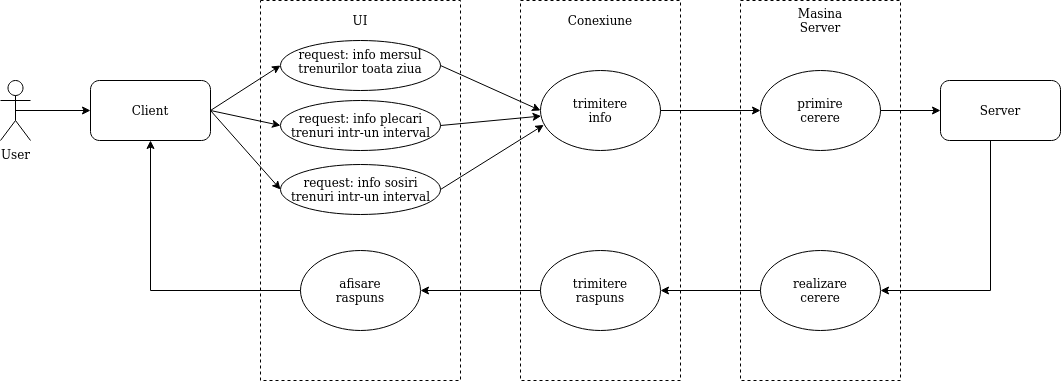

The diagram above was exported from draw.io. Its source (the exported page's mxGraphModel, read from the mxfile embedded in the PNG):
<mxGraphModel dx="1135" dy="684" grid="1" gridSize="10" guides="1" tooltips="1" connect="1" arrows="1" fold="1" page="0" pageScale="1" pageWidth="850" pageHeight="1100" math="0" shadow="0">
  <root>
    <mxCell id="0" />
    <mxCell id="1" parent="0" />
    <mxCell id="2qx_UziKPeo_57TsmfU7-1" value="" style="rounded=0;whiteSpace=wrap;html=1;dashed=1;" parent="1" vertex="1">
      <mxGeometry x="260" y="140" width="200" height="380" as="geometry" />
    </mxCell>
    <mxCell id="2qx_UziKPeo_57TsmfU7-2" value="" style="ellipse;whiteSpace=wrap;html=1;" parent="1" vertex="1">
      <mxGeometry x="280" y="180" width="160" height="50" as="geometry" />
    </mxCell>
    <mxCell id="2qx_UziKPeo_57TsmfU7-3" value="User" style="shape=umlActor;verticalLabelPosition=bottom;verticalAlign=top;html=1;outlineConnect=0;" parent="1" vertex="1">
      <mxGeometry y="220" width="30" height="60" as="geometry" />
    </mxCell>
    <mxCell id="2qx_UziKPeo_57TsmfU7-4" value="" style="endArrow=classic;html=1;exitX=0.5;exitY=0.5;exitDx=0;exitDy=0;exitPerimeter=0;" parent="1" source="2qx_UziKPeo_57TsmfU7-3" edge="1">
      <mxGeometry width="50" height="50" relative="1" as="geometry">
        <mxPoint x="400" y="410" as="sourcePoint" />
        <mxPoint x="90" y="250" as="targetPoint" />
      </mxGeometry>
    </mxCell>
    <mxCell id="2qx_UziKPeo_57TsmfU7-5" value="" style="rounded=1;whiteSpace=wrap;html=1;" parent="1" vertex="1">
      <mxGeometry x="90" y="220" width="120" height="60" as="geometry" />
    </mxCell>
    <mxCell id="2qx_UziKPeo_57TsmfU7-6" value="Client" style="text;html=1;strokeColor=none;fillColor=none;align=center;verticalAlign=middle;whiteSpace=wrap;rounded=0;" parent="1" vertex="1">
      <mxGeometry x="130" y="240" width="40" height="20" as="geometry" />
    </mxCell>
    <mxCell id="2qx_UziKPeo_57TsmfU7-7" value="" style="endArrow=classic;html=1;entryX=0;entryY=0.5;entryDx=0;entryDy=0;" parent="1" target="2qx_UziKPeo_57TsmfU7-2" edge="1">
      <mxGeometry width="50" height="50" relative="1" as="geometry">
        <mxPoint x="210" y="250" as="sourcePoint" />
        <mxPoint x="280" y="250" as="targetPoint" />
      </mxGeometry>
    </mxCell>
    <mxCell id="2qx_UziKPeo_57TsmfU7-8" value="UI" style="text;html=1;strokeColor=none;fillColor=none;align=center;verticalAlign=middle;whiteSpace=wrap;rounded=0;" parent="1" vertex="1">
      <mxGeometry x="340" y="150" width="40" height="20" as="geometry" />
    </mxCell>
    <mxCell id="2qx_UziKPeo_57TsmfU7-10" value="" style="rounded=0;whiteSpace=wrap;html=1;dashed=1;" parent="1" vertex="1">
      <mxGeometry x="520" y="140" width="160" height="380" as="geometry" />
    </mxCell>
    <mxCell id="2qx_UziKPeo_57TsmfU7-11" value="Conexiune" style="text;html=1;strokeColor=none;fillColor=none;align=center;verticalAlign=middle;whiteSpace=wrap;rounded=0;" parent="1" vertex="1">
      <mxGeometry x="580" y="150" width="40" height="20" as="geometry" />
    </mxCell>
    <mxCell id="2qx_UziKPeo_57TsmfU7-12" value="" style="rounded=0;whiteSpace=wrap;html=1;dashed=1;" parent="1" vertex="1">
      <mxGeometry x="740" y="140" width="160" height="380" as="geometry" />
    </mxCell>
    <mxCell id="2qx_UziKPeo_57TsmfU7-13" value="Masina Server" style="text;html=1;strokeColor=none;fillColor=none;align=center;verticalAlign=middle;whiteSpace=wrap;rounded=0;" parent="1" vertex="1">
      <mxGeometry x="800" y="150" width="40" height="20" as="geometry" />
    </mxCell>
    <mxCell id="2qx_UziKPeo_57TsmfU7-42" style="edgeStyle=orthogonalEdgeStyle;rounded=0;orthogonalLoop=1;jettySize=auto;html=1;entryX=1;entryY=0.5;entryDx=0;entryDy=0;" parent="1" source="2qx_UziKPeo_57TsmfU7-14" target="2qx_UziKPeo_57TsmfU7-40" edge="1">
      <mxGeometry relative="1" as="geometry">
        <Array as="points">
          <mxPoint x="990" y="430" />
        </Array>
      </mxGeometry>
    </mxCell>
    <mxCell id="2qx_UziKPeo_57TsmfU7-14" value="" style="rounded=1;whiteSpace=wrap;html=1;" parent="1" vertex="1">
      <mxGeometry x="940" y="220" width="120" height="60" as="geometry" />
    </mxCell>
    <mxCell id="2qx_UziKPeo_57TsmfU7-15" value="Server" style="text;html=1;strokeColor=none;fillColor=none;align=center;verticalAlign=middle;whiteSpace=wrap;rounded=0;" parent="1" vertex="1">
      <mxGeometry x="980" y="240" width="40" height="20" as="geometry" />
    </mxCell>
    <mxCell id="2qx_UziKPeo_57TsmfU7-16" value="" style="ellipse;whiteSpace=wrap;html=1;" parent="1" vertex="1">
      <mxGeometry x="540" y="210" width="120" height="80" as="geometry" />
    </mxCell>
    <mxCell id="2qx_UziKPeo_57TsmfU7-17" value="trimitere info" style="text;html=1;strokeColor=none;fillColor=none;align=center;verticalAlign=middle;whiteSpace=wrap;rounded=0;" parent="1" vertex="1">
      <mxGeometry x="580" y="240" width="40" height="20" as="geometry" />
    </mxCell>
    <mxCell id="2qx_UziKPeo_57TsmfU7-18" value="" style="endArrow=classic;html=1;exitX=1;exitY=0.5;exitDx=0;exitDy=0;entryX=0;entryY=0.5;entryDx=0;entryDy=0;" parent="1" source="2qx_UziKPeo_57TsmfU7-2" target="2qx_UziKPeo_57TsmfU7-16" edge="1">
      <mxGeometry width="50" height="50" relative="1" as="geometry">
        <mxPoint x="440" y="260" as="sourcePoint" />
        <mxPoint x="520" y="260" as="targetPoint" />
      </mxGeometry>
    </mxCell>
    <mxCell id="2qx_UziKPeo_57TsmfU7-19" value="" style="ellipse;whiteSpace=wrap;html=1;" parent="1" vertex="1">
      <mxGeometry x="760" y="210" width="120" height="80" as="geometry" />
    </mxCell>
    <mxCell id="2qx_UziKPeo_57TsmfU7-20" value="primire cerere" style="text;html=1;strokeColor=none;fillColor=none;align=center;verticalAlign=middle;whiteSpace=wrap;rounded=0;" parent="1" vertex="1">
      <mxGeometry x="780" y="240" width="80" height="20" as="geometry" />
    </mxCell>
    <mxCell id="2qx_UziKPeo_57TsmfU7-21" value="" style="endArrow=classic;html=1;entryX=0;entryY=0.5;entryDx=0;entryDy=0;" parent="1" source="2qx_UziKPeo_57TsmfU7-16" target="2qx_UziKPeo_57TsmfU7-19" edge="1">
      <mxGeometry width="50" height="50" relative="1" as="geometry">
        <mxPoint x="680" y="249.5" as="sourcePoint" />
        <mxPoint x="750" y="250" as="targetPoint" />
      </mxGeometry>
    </mxCell>
    <mxCell id="2qx_UziKPeo_57TsmfU7-22" value="" style="endArrow=classic;html=1;exitX=1;exitY=0.5;exitDx=0;exitDy=0;entryX=0;entryY=0.5;entryDx=0;entryDy=0;" parent="1" source="2qx_UziKPeo_57TsmfU7-19" target="2qx_UziKPeo_57TsmfU7-14" edge="1">
      <mxGeometry width="50" height="50" relative="1" as="geometry">
        <mxPoint x="500" y="370" as="sourcePoint" />
        <mxPoint x="550" y="320" as="targetPoint" />
      </mxGeometry>
    </mxCell>
    <mxCell id="2qx_UziKPeo_57TsmfU7-23" value="request: info mersul trenurilor toata ziua" style="text;html=1;strokeColor=none;fillColor=none;align=center;verticalAlign=middle;whiteSpace=wrap;rounded=0;" parent="1" vertex="1">
      <mxGeometry x="290" y="191" width="140" height="20" as="geometry" />
    </mxCell>
    <mxCell id="2qx_UziKPeo_57TsmfU7-28" value="" style="ellipse;whiteSpace=wrap;html=1;" parent="1" vertex="1">
      <mxGeometry x="280" y="240" width="160" height="50" as="geometry" />
    </mxCell>
    <mxCell id="2qx_UziKPeo_57TsmfU7-29" value="" style="endArrow=classic;html=1;entryX=0;entryY=0.5;entryDx=0;entryDy=0;exitX=1;exitY=0.5;exitDx=0;exitDy=0;" parent="1" source="2qx_UziKPeo_57TsmfU7-5" target="2qx_UziKPeo_57TsmfU7-28" edge="1">
      <mxGeometry width="50" height="50" relative="1" as="geometry">
        <mxPoint x="195" y="310" as="sourcePoint" />
        <mxPoint x="265" y="310" as="targetPoint" />
      </mxGeometry>
    </mxCell>
    <mxCell id="2qx_UziKPeo_57TsmfU7-30" value="" style="endArrow=classic;html=1;exitX=1;exitY=0.5;exitDx=0;exitDy=0;" parent="1" source="2qx_UziKPeo_57TsmfU7-28" target="2qx_UziKPeo_57TsmfU7-16" edge="1">
      <mxGeometry width="50" height="50" relative="1" as="geometry">
        <mxPoint x="425" y="320" as="sourcePoint" />
        <mxPoint x="525.0000000000027" y="310" as="targetPoint" />
      </mxGeometry>
    </mxCell>
    <mxCell id="2qx_UziKPeo_57TsmfU7-31" value="" style="ellipse;whiteSpace=wrap;html=1;" parent="1" vertex="1">
      <mxGeometry x="280" y="304" width="160" height="50" as="geometry" />
    </mxCell>
    <mxCell id="2qx_UziKPeo_57TsmfU7-32" value="" style="endArrow=classic;html=1;entryX=0;entryY=0.5;entryDx=0;entryDy=0;exitX=1;exitY=0.5;exitDx=0;exitDy=0;" parent="1" source="2qx_UziKPeo_57TsmfU7-5" target="2qx_UziKPeo_57TsmfU7-31" edge="1">
      <mxGeometry width="50" height="50" relative="1" as="geometry">
        <mxPoint x="205" y="380" as="sourcePoint" />
        <mxPoint x="275" y="380" as="targetPoint" />
      </mxGeometry>
    </mxCell>
    <mxCell id="2qx_UziKPeo_57TsmfU7-33" value="" style="endArrow=classic;html=1;exitX=1;exitY=0.5;exitDx=0;exitDy=0;entryX=0.027;entryY=0.681;entryDx=0;entryDy=0;entryPerimeter=0;" parent="1" source="2qx_UziKPeo_57TsmfU7-31" target="2qx_UziKPeo_57TsmfU7-16" edge="1">
      <mxGeometry width="50" height="50" relative="1" as="geometry">
        <mxPoint x="435" y="390" as="sourcePoint" />
        <mxPoint x="535.0000000000027" y="380" as="targetPoint" />
      </mxGeometry>
    </mxCell>
    <mxCell id="2qx_UziKPeo_57TsmfU7-25" value="request: info plecari trenuri intr-un interval" style="text;html=1;strokeColor=none;fillColor=none;align=center;verticalAlign=middle;whiteSpace=wrap;rounded=0;" parent="1" vertex="1">
      <mxGeometry x="287.5" y="255" width="145" height="20" as="geometry" />
    </mxCell>
    <mxCell id="2qx_UziKPeo_57TsmfU7-24" value="request: info sosiri trenuri intr-un interval" style="text;html=1;strokeColor=none;fillColor=none;align=center;verticalAlign=middle;whiteSpace=wrap;rounded=0;" parent="1" vertex="1">
      <mxGeometry x="282.5" y="319" width="155" height="20" as="geometry" />
    </mxCell>
    <mxCell id="2qx_UziKPeo_57TsmfU7-34" value="" style="ellipse;whiteSpace=wrap;html=1;" parent="1" vertex="1">
      <mxGeometry x="540" y="390" width="120" height="80" as="geometry" />
    </mxCell>
    <mxCell id="2qx_UziKPeo_57TsmfU7-35" value="trimitere raspuns" style="text;html=1;strokeColor=none;fillColor=none;align=center;verticalAlign=middle;whiteSpace=wrap;rounded=0;" parent="1" vertex="1">
      <mxGeometry x="560" y="420" width="80" height="20" as="geometry" />
    </mxCell>
    <mxCell id="2qx_UziKPeo_57TsmfU7-36" value="" style="ellipse;whiteSpace=wrap;html=1;" parent="1" vertex="1">
      <mxGeometry x="300" y="390" width="120" height="80" as="geometry" />
    </mxCell>
    <mxCell id="2qx_UziKPeo_57TsmfU7-39" style="edgeStyle=orthogonalEdgeStyle;rounded=0;orthogonalLoop=1;jettySize=auto;html=1;entryX=0.5;entryY=1;entryDx=0;entryDy=0;" parent="1" target="2qx_UziKPeo_57TsmfU7-5" edge="1">
      <mxGeometry relative="1" as="geometry">
        <mxPoint x="300" y="430" as="sourcePoint" />
        <Array as="points">
          <mxPoint x="150" y="430" />
        </Array>
      </mxGeometry>
    </mxCell>
    <mxCell id="2qx_UziKPeo_57TsmfU7-37" value="afisare raspuns" style="text;html=1;strokeColor=none;fillColor=none;align=center;verticalAlign=middle;whiteSpace=wrap;rounded=0;" parent="1" vertex="1">
      <mxGeometry x="320" y="420" width="80" height="20" as="geometry" />
    </mxCell>
    <mxCell id="2qx_UziKPeo_57TsmfU7-38" value="" style="endArrow=classic;html=1;exitX=0;exitY=0.5;exitDx=0;exitDy=0;entryX=1;entryY=0.5;entryDx=0;entryDy=0;" parent="1" source="2qx_UziKPeo_57TsmfU7-34" target="2qx_UziKPeo_57TsmfU7-36" edge="1">
      <mxGeometry width="50" height="50" relative="1" as="geometry">
        <mxPoint x="400" y="400" as="sourcePoint" />
        <mxPoint x="450" y="350" as="targetPoint" />
      </mxGeometry>
    </mxCell>
    <mxCell id="2qx_UziKPeo_57TsmfU7-40" value="" style="ellipse;whiteSpace=wrap;html=1;" parent="1" vertex="1">
      <mxGeometry x="760" y="390" width="120" height="80" as="geometry" />
    </mxCell>
    <mxCell id="2qx_UziKPeo_57TsmfU7-43" style="edgeStyle=orthogonalEdgeStyle;rounded=0;orthogonalLoop=1;jettySize=auto;html=1;entryX=1;entryY=0.5;entryDx=0;entryDy=0;" parent="1" target="2qx_UziKPeo_57TsmfU7-34" edge="1">
      <mxGeometry relative="1" as="geometry">
        <mxPoint x="760" y="430" as="sourcePoint" />
      </mxGeometry>
    </mxCell>
    <mxCell id="2qx_UziKPeo_57TsmfU7-41" value="realizare cerere" style="text;html=1;strokeColor=none;fillColor=none;align=center;verticalAlign=middle;whiteSpace=wrap;rounded=0;" parent="1" vertex="1">
      <mxGeometry x="780" y="420" width="80" height="20" as="geometry" />
    </mxCell>
  </root>
</mxGraphModel>